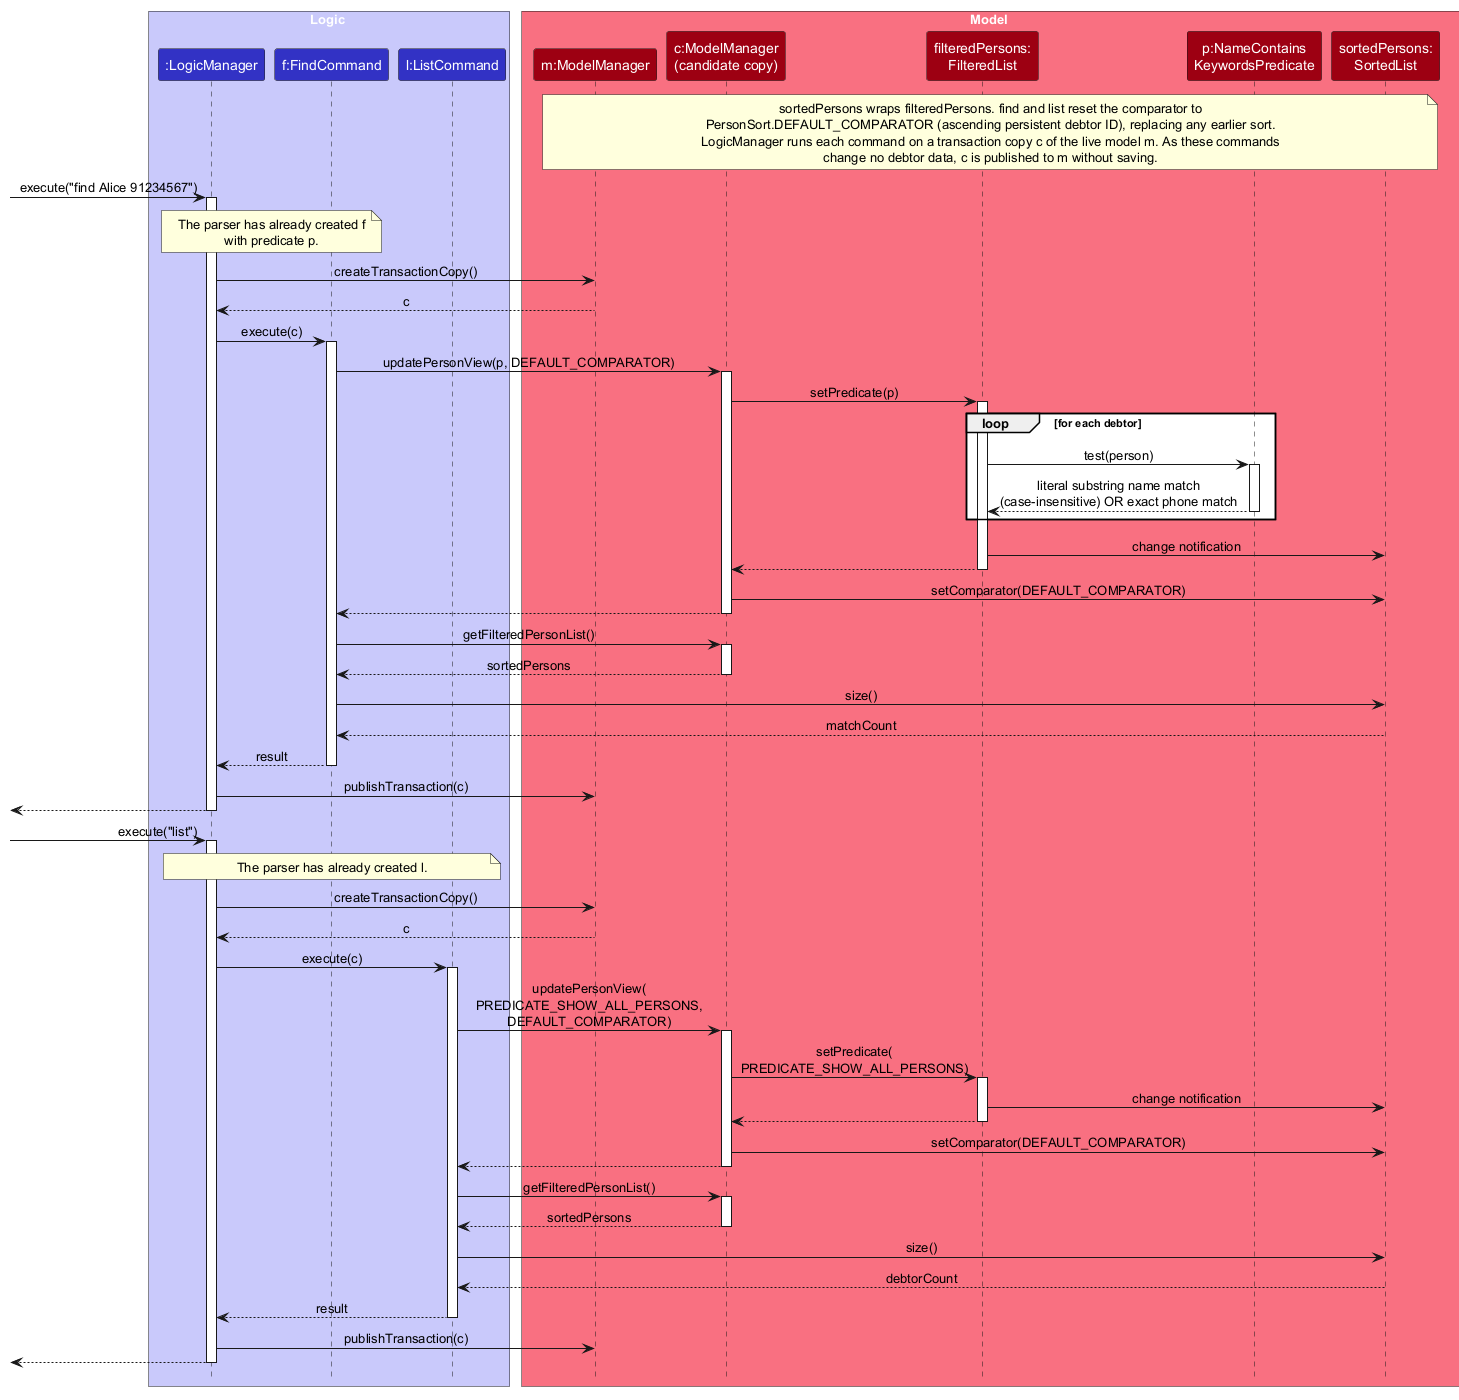

The diagram above was rendered by PlantUML. Its source (embedded in the PNG):
@startuml
!include style.puml
skinparam ArrowFontStyle plain

box Logic LOGIC_COLOR_T1
participant ":LogicManager" as LogicManager LOGIC_COLOR
participant "f:FindCommand" as FindCommand LOGIC_COLOR
participant "l:ListCommand" as ListCommand LOGIC_COLOR
end box

box Model MODEL_COLOR_T1
participant "m:ModelManager" as LiveModel MODEL_COLOR
participant "c:ModelManager\n(candidate copy)" as ModelManager MODEL_COLOR
participant "filteredPersons:\nFilteredList" as FilteredList MODEL_COLOR
participant "p:NameContains\nKeywordsPredicate" as Predicate MODEL_COLOR
participant "sortedPersons:\nSortedList" as SortedList MODEL_COLOR
end box

note over LiveModel, SortedList
sortedPersons wraps filteredPersons. find and list reset the comparator to
PersonSort.DEFAULT_COMPARATOR (ascending persistent debtor ID), replacing any earlier sort.
LogicManager runs each command on a transaction copy c of the live model m. As these commands
change no debtor data, c is published to m without saving.
end note

[-> LogicManager : execute("find Alice 91234567")
activate LogicManager
note over LogicManager, FindCommand
The parser has already created f
with predicate p.
end note
LogicManager -> LiveModel : createTransactionCopy()
LiveModel --> LogicManager : c
LogicManager -> FindCommand : execute(c)
activate FindCommand
FindCommand -> ModelManager : updatePersonView(p, DEFAULT_COMPARATOR)
activate ModelManager
ModelManager -> FilteredList : setPredicate(p)
activate FilteredList
loop for each debtor
    FilteredList -> Predicate : test(person)
    activate Predicate
    Predicate --> FilteredList : literal substring name match\n(case-insensitive) OR exact phone match
    deactivate Predicate
end
FilteredList -> SortedList : change notification
FilteredList --> ModelManager
deactivate FilteredList
ModelManager -> SortedList : setComparator(DEFAULT_COMPARATOR)
ModelManager --> FindCommand
deactivate ModelManager
FindCommand -> ModelManager : getFilteredPersonList()
activate ModelManager
ModelManager --> FindCommand : sortedPersons
deactivate ModelManager
FindCommand -> SortedList : size()
SortedList --> FindCommand : matchCount
FindCommand --> LogicManager : result
deactivate FindCommand
LogicManager -> LiveModel : publishTransaction(c)
[<-- LogicManager
deactivate LogicManager

[-> LogicManager : execute("list")
activate LogicManager
note over LogicManager, ListCommand
The parser has already created l.
end note
LogicManager -> LiveModel : createTransactionCopy()
LiveModel --> LogicManager : c
LogicManager -> ListCommand : execute(c)
activate ListCommand
ListCommand -> ModelManager : updatePersonView(\nPREDICATE_SHOW_ALL_PERSONS,\nDEFAULT_COMPARATOR)
activate ModelManager
ModelManager -> FilteredList : setPredicate(\nPREDICATE_SHOW_ALL_PERSONS)
activate FilteredList
FilteredList -> SortedList : change notification
FilteredList --> ModelManager
deactivate FilteredList
ModelManager -> SortedList : setComparator(DEFAULT_COMPARATOR)
ModelManager --> ListCommand
deactivate ModelManager
ListCommand -> ModelManager : getFilteredPersonList()
activate ModelManager
ModelManager --> ListCommand : sortedPersons
deactivate ModelManager
ListCommand -> SortedList : size()
SortedList --> ListCommand : debtorCount
ListCommand --> LogicManager : result
deactivate ListCommand
LogicManager -> LiveModel : publishTransaction(c)
[<-- LogicManager
deactivate LogicManager
@enduml